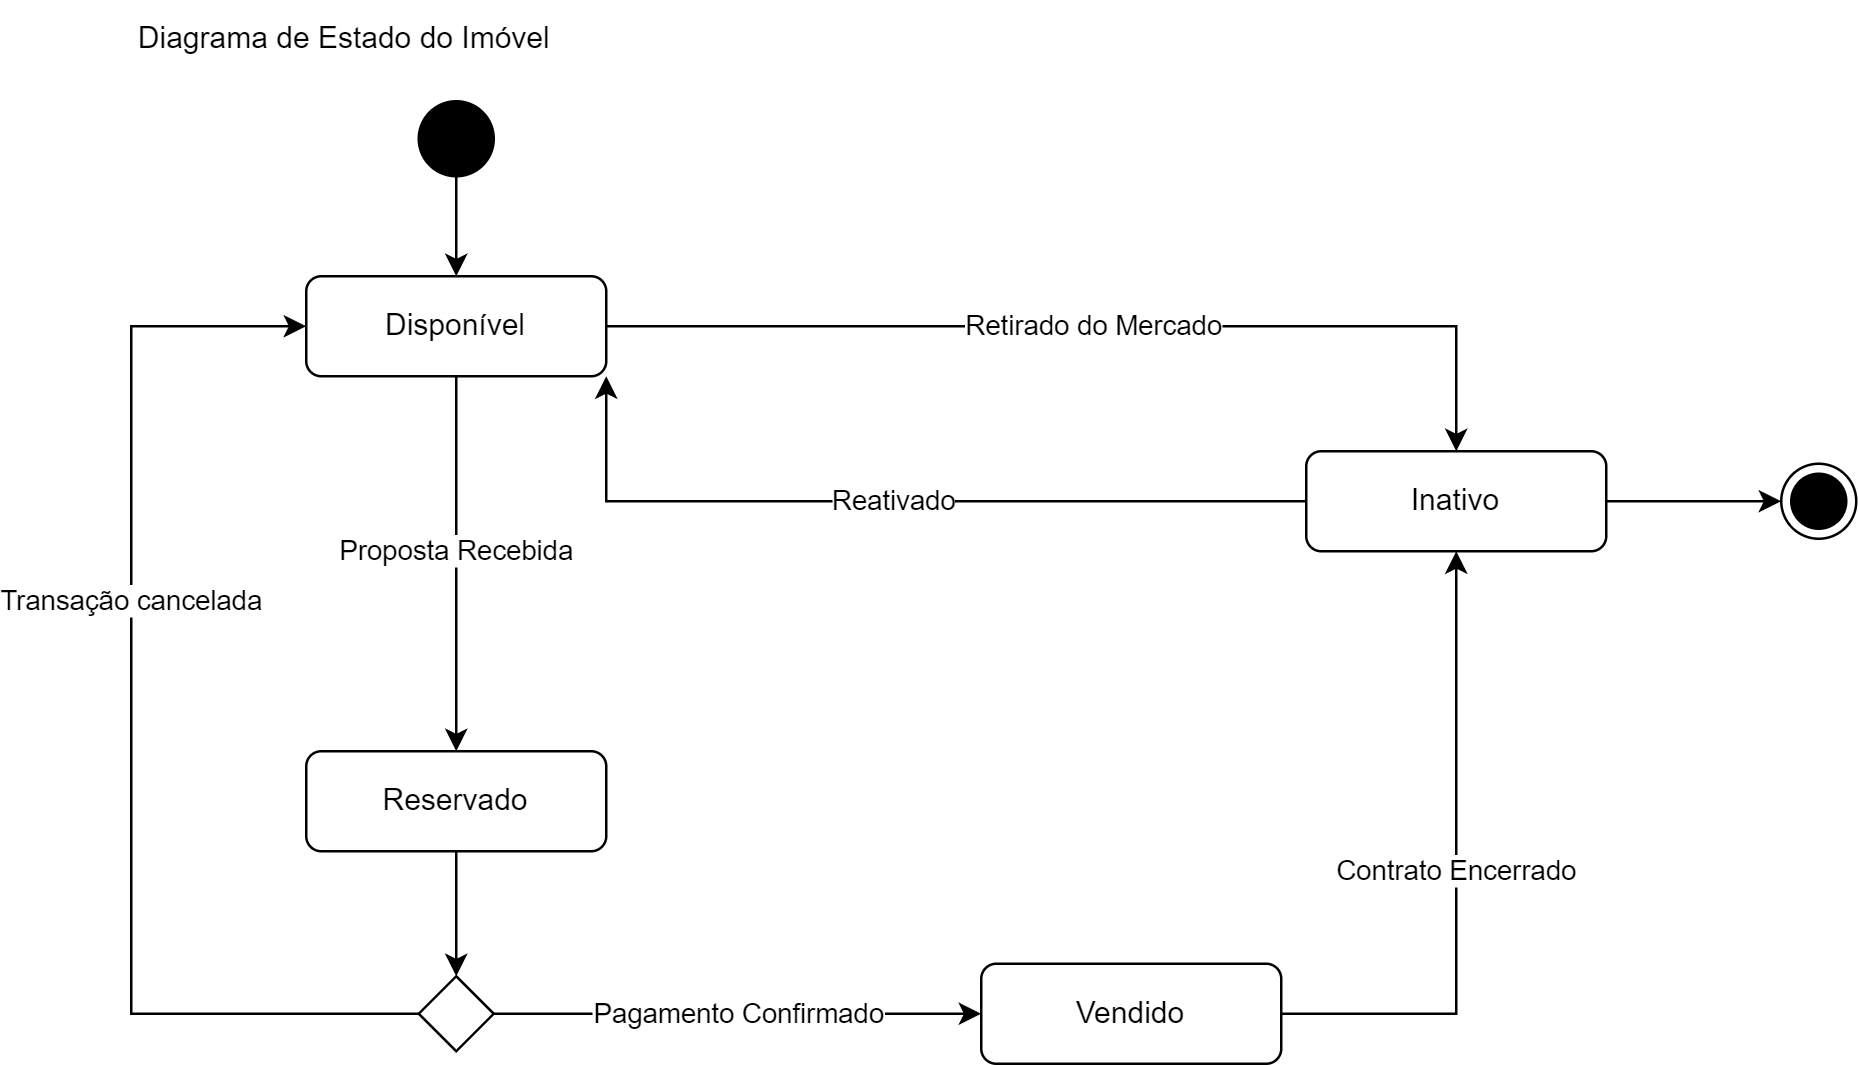

The diagram above was exported from draw.io. Its source (the exported page's mxGraphModel, read from the mxfile embedded in the PNG):
<mxGraphModel dx="1159" dy="628" grid="1" gridSize="10" guides="1" tooltips="1" connect="1" arrows="1" fold="1" page="1" pageScale="1" pageWidth="827" pageHeight="1169" math="0" shadow="0">
  <root>
    <mxCell id="0" />
    <mxCell id="1" parent="0" />
    <mxCell id="z9OsJITNBQ5fd6RahBxx-365" style="ellipse;whiteSpace=wrap;html=1;fillColor=#000000;" vertex="1" parent="1">
      <mxGeometry x="205" y="90" width="30" height="30" as="geometry" />
    </mxCell>
    <mxCell id="z9OsJITNBQ5fd6RahBxx-366" value="Disponível" style="rounded=1;whiteSpace=wrap;html=1;" vertex="1" parent="1">
      <mxGeometry x="160" y="160" width="120" height="40" as="geometry" />
    </mxCell>
    <mxCell id="z9OsJITNBQ5fd6RahBxx-385" style="edgeStyle=orthogonalEdgeStyle;rounded=0;orthogonalLoop=1;jettySize=auto;html=1;" edge="1" parent="1" source="z9OsJITNBQ5fd6RahBxx-367" target="z9OsJITNBQ5fd6RahBxx-383">
      <mxGeometry relative="1" as="geometry" />
    </mxCell>
    <mxCell id="z9OsJITNBQ5fd6RahBxx-367" value="Reservado" style="rounded=1;whiteSpace=wrap;html=1;" vertex="1" parent="1">
      <mxGeometry x="160" y="350" width="120" height="40" as="geometry" />
    </mxCell>
    <mxCell id="z9OsJITNBQ5fd6RahBxx-368" value="Vendido" style="rounded=1;whiteSpace=wrap;html=1;" vertex="1" parent="1">
      <mxGeometry x="430" y="435" width="120" height="40" as="geometry" />
    </mxCell>
    <mxCell id="z9OsJITNBQ5fd6RahBxx-382" style="edgeStyle=orthogonalEdgeStyle;rounded=0;orthogonalLoop=1;jettySize=auto;html=1;entryX=0;entryY=0.5;entryDx=0;entryDy=0;" edge="1" parent="1" source="z9OsJITNBQ5fd6RahBxx-369" target="z9OsJITNBQ5fd6RahBxx-378">
      <mxGeometry relative="1" as="geometry" />
    </mxCell>
    <mxCell id="z9OsJITNBQ5fd6RahBxx-369" value="Inativo" style="rounded=1;whiteSpace=wrap;html=1;" vertex="1" parent="1">
      <mxGeometry x="560" y="230" width="120" height="40" as="geometry" />
    </mxCell>
    <mxCell id="z9OsJITNBQ5fd6RahBxx-371" style="edgeStyle=orthogonalEdgeStyle;rounded=0;orthogonalLoop=1;jettySize=auto;html=1;" edge="1" parent="1" source="z9OsJITNBQ5fd6RahBxx-365" target="z9OsJITNBQ5fd6RahBxx-366">
      <mxGeometry relative="1" as="geometry" />
    </mxCell>
    <mxCell id="z9OsJITNBQ5fd6RahBxx-372" value="Proposta Recebida" style="edgeStyle=orthogonalEdgeStyle;rounded=0;orthogonalLoop=1;jettySize=auto;html=1;" edge="1" parent="1" source="z9OsJITNBQ5fd6RahBxx-366" target="z9OsJITNBQ5fd6RahBxx-367">
      <mxGeometry x="-0.0667" relative="1" as="geometry">
        <mxPoint as="offset" />
      </mxGeometry>
    </mxCell>
    <mxCell id="z9OsJITNBQ5fd6RahBxx-373" value="Pagamento Confirmado" style="edgeStyle=orthogonalEdgeStyle;rounded=0;orthogonalLoop=1;jettySize=auto;html=1;exitX=1;exitY=0.5;exitDx=0;exitDy=0;" edge="1" parent="1" source="z9OsJITNBQ5fd6RahBxx-383" target="z9OsJITNBQ5fd6RahBxx-368">
      <mxGeometry relative="1" as="geometry">
        <mxPoint x="340" y="480" as="sourcePoint" />
      </mxGeometry>
    </mxCell>
    <mxCell id="z9OsJITNBQ5fd6RahBxx-374" value="Retirado do Mercado" style="edgeStyle=orthogonalEdgeStyle;rounded=0;orthogonalLoop=1;jettySize=auto;html=1;" edge="1" parent="1" source="z9OsJITNBQ5fd6RahBxx-366" target="z9OsJITNBQ5fd6RahBxx-369">
      <mxGeometry relative="1" as="geometry" />
    </mxCell>
    <mxCell id="z9OsJITNBQ5fd6RahBxx-375" value="Contrato Encerrado" style="edgeStyle=orthogonalEdgeStyle;rounded=0;orthogonalLoop=1;jettySize=auto;html=1;" edge="1" parent="1" source="z9OsJITNBQ5fd6RahBxx-368" target="z9OsJITNBQ5fd6RahBxx-369">
      <mxGeometry relative="1" as="geometry" />
    </mxCell>
    <mxCell id="z9OsJITNBQ5fd6RahBxx-376" value="Reativado" style="edgeStyle=orthogonalEdgeStyle;rounded=0;orthogonalLoop=1;jettySize=auto;html=1;entryX=1;entryY=1;entryDx=0;entryDy=0;" edge="1" parent="1" source="z9OsJITNBQ5fd6RahBxx-369" target="z9OsJITNBQ5fd6RahBxx-366">
      <mxGeometry relative="1" as="geometry">
        <mxPoint x="320" y="220" as="targetPoint" />
      </mxGeometry>
    </mxCell>
    <mxCell id="z9OsJITNBQ5fd6RahBxx-378" value="" style="ellipse;html=1;shape=endState;fillColor=strokeColor;" vertex="1" parent="1">
      <mxGeometry x="750" y="235" width="30" height="30" as="geometry" />
    </mxCell>
    <mxCell id="z9OsJITNBQ5fd6RahBxx-386" value="Transação cancelada" style="edgeStyle=orthogonalEdgeStyle;rounded=0;orthogonalLoop=1;jettySize=auto;html=1;entryX=0;entryY=0.5;entryDx=0;entryDy=0;" edge="1" parent="1" source="z9OsJITNBQ5fd6RahBxx-383" target="z9OsJITNBQ5fd6RahBxx-366">
      <mxGeometry x="0.2174" relative="1" as="geometry">
        <mxPoint x="50" y="180" as="targetPoint" />
        <Array as="points">
          <mxPoint x="90" y="455" />
          <mxPoint x="90" y="180" />
        </Array>
        <mxPoint as="offset" />
      </mxGeometry>
    </mxCell>
    <mxCell id="z9OsJITNBQ5fd6RahBxx-383" value="" style="rhombus;" vertex="1" parent="1">
      <mxGeometry x="205" y="440" width="30" height="30" as="geometry" />
    </mxCell>
    <mxCell id="z9OsJITNBQ5fd6RahBxx-388" value="Diagrama de Estado do Imóvel" style="text;html=1;align=center;verticalAlign=middle;resizable=0;points=[];autosize=1;strokeColor=none;fillColor=none;" vertex="1" parent="1">
      <mxGeometry x="80" y="50" width="190" height="30" as="geometry" />
    </mxCell>
  </root>
</mxGraphModel>